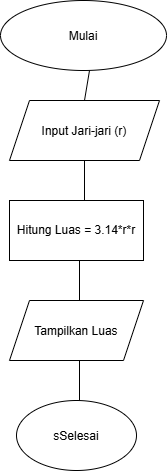

The diagram above was exported from draw.io. Its source (the exported page's mxGraphModel, read from the mxfile embedded in the PNG):
<mxGraphModel dx="1161" dy="788" grid="1" gridSize="10" guides="1" tooltips="1" connect="1" arrows="1" fold="1" page="1" pageScale="1" pageWidth="827" pageHeight="1169" math="0" shadow="0">
  <root>
    <mxCell id="0" />
    <mxCell id="1" parent="0" />
    <mxCell id="YI-DJaOIixO6Vfq0fXKZ-3" parent="1" style="ellipse;whiteSpace=wrap;html=1;shapeInside=1;" value="Mulai" vertex="1">
      <mxGeometry height="70" width="166" x="331" y="50" as="geometry" />
    </mxCell>
    <mxCell id="YI-DJaOIixO6Vfq0fXKZ-5" parent="1" style="shape=parallelogram;perimeter=parallelogramPerimeter;whiteSpace=wrap;html=1;shapeInside=1;fixedSize=1;" value="Input Jari-jari (r)" vertex="1">
      <mxGeometry height="60" width="150" x="340" y="150" as="geometry" />
    </mxCell>
    <mxCell id="YI-DJaOIixO6Vfq0fXKZ-6" parent="1" style="rounded=0;whiteSpace=wrap;html=1;" value="Hitung Luas = 3.14*r*r" vertex="1">
      <mxGeometry height="60" width="134" x="340" y="250" as="geometry" />
    </mxCell>
    <mxCell id="YI-DJaOIixO6Vfq0fXKZ-7" edge="1" parent="1" style="endArrow=none;html=1;rounded=0;defaultLabelBackgroundColor=page;entryX=0.5;entryY=1;entryDx=0;entryDy=0;" target="YI-DJaOIixO6Vfq0fXKZ-5" value="">
      <mxGeometry height="50" relative="1" width="50" as="geometry">
        <mxPoint x="415" y="250" as="sourcePoint" />
        <mxPoint x="440" y="380" as="targetPoint" />
      </mxGeometry>
    </mxCell>
    <mxCell id="YI-DJaOIixO6Vfq0fXKZ-10" edge="1" parent="1" style="endArrow=none;html=1;rounded=0;defaultLabelBackgroundColor=page;" value="">
      <mxGeometry height="50" relative="1" width="50" as="geometry">
        <mxPoint x="410" y="350" as="sourcePoint" />
        <mxPoint x="410" y="310" as="targetPoint" />
      </mxGeometry>
    </mxCell>
    <mxCell id="YI-DJaOIixO6Vfq0fXKZ-12" parent="1" style="shape=parallelogram;perimeter=parallelogramPerimeter;whiteSpace=wrap;html=1;shapeInside=1;fixedSize=1;" value="Tampilkan Luas" vertex="1">
      <mxGeometry height="60" width="134" x="340" y="350" as="geometry" />
    </mxCell>
    <mxCell id="YI-DJaOIixO6Vfq0fXKZ-13" edge="1" parent="1" style="endArrow=none;html=1;rounded=0;defaultLabelBackgroundColor=page;" value="">
      <mxGeometry height="50" relative="1" width="50" as="geometry">
        <mxPoint x="410" y="450" as="sourcePoint" />
        <mxPoint x="410" y="410" as="targetPoint" />
      </mxGeometry>
    </mxCell>
    <mxCell id="YI-DJaOIixO6Vfq0fXKZ-14" parent="1" style="ellipse;whiteSpace=wrap;html=1;shapeInside=1;" value="sSelesai&lt;div&gt;&lt;br&gt;&lt;/div&gt;" vertex="1">
      <mxGeometry height="70" width="120" x="347" y="450" as="geometry" />
    </mxCell>
    <mxCell id="YI-DJaOIixO6Vfq0fXKZ-16" edge="1" parent="1" source="YI-DJaOIixO6Vfq0fXKZ-5" style="endArrow=none;html=1;rounded=0;defaultLabelBackgroundColor=page;exitX=0.5;exitY=0;exitDx=0;exitDy=0;" value="">
      <mxGeometry height="50" relative="1" width="50" as="geometry">
        <mxPoint x="370" y="170" as="sourcePoint" />
        <mxPoint x="420" y="120" as="targetPoint" />
      </mxGeometry>
    </mxCell>
  </root>
</mxGraphModel>